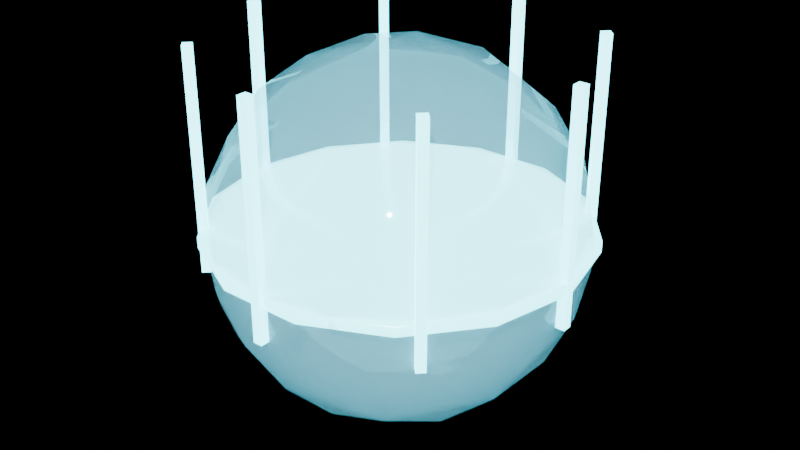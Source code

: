 # Source: dep_dome.blend  (saved by Blender 4.2.68; exported with 4.5.12 LTS)
import bpy
from mathutils import Matrix  # noqa: F401  (used for matrix-valued properties, if any)

bpy.ops.wm.read_factory_settings(use_empty=True)
scene = bpy.context.scene
scene.name = 'Scene'

# ---- materials (node trees are filled in below, after node groups)
mat_ns_glass = bpy.data.materials.new('ns_glass')
mat_ns_glass.surface_render_method = 'BLENDED'
mat_ns_glass.blend_method = 'BLEND'
mat_ns_energy_cyan = bpy.data.materials.new('ns_energy_cyan')

# ---- material node trees
mat_ns_glass.use_nodes = True; mat_ns_glass.node_tree.nodes.clear()
_N = mat_ns_glass.node_tree.nodes; _L = mat_ns_glass.node_tree.links
n0 = _N.new('ShaderNodeBsdfPrincipled'); n0.name = 'Principled BSDF'; n0.location = (10, 300)
n0.inputs[0].default_value = (0.55, 0.78, 0.9, 0.28)
n0.inputs[1].default_value = 0.1
n0.inputs[2].default_value = 0.06
n0.inputs[4].default_value = 0.28
n0.inputs[27].default_value = (0.04, 0.16, 0.2, 1.0)
n0.inputs[28].default_value = 0.6
n1 = _N.new('ShaderNodeOutputMaterial'); n1.name = 'Material Output'; n1.location = (300, 300)
_L.new(n0.outputs[0], n1.inputs[0])
n1.is_active_output = True
mat_ns_energy_cyan.use_nodes = True; mat_ns_energy_cyan.node_tree.nodes.clear()
_N = mat_ns_energy_cyan.node_tree.nodes; _L = mat_ns_energy_cyan.node_tree.links
n0 = _N.new('ShaderNodeBsdfPrincipled'); n0.name = 'Principled BSDF'; n0.location = (10, 300)
n0.inputs[0].default_value = (0.05, 0.55, 0.7, 1.0)
n0.inputs[1].default_value = 0.1
n0.inputs[2].default_value = 0.25
n0.inputs[27].default_value = (0.17, 0.91, 1.0, 1.0)
n0.inputs[28].default_value = 6.0
n1 = _N.new('ShaderNodeOutputMaterial'); n1.name = 'Material Output'; n1.location = (300, 300)
_L.new(n0.outputs[0], n1.inputs[0])
n1.is_active_output = True

# ---- lights
light_neonsun = bpy.data.lights.new('NeonSun', 'SUN')
light_neonsun.energy = 3.0

# ---- meshes
me_dep_dome_mesh = bpy.data.meshes.new('dep_dome_mesh')
me_dep_dome_mesh.from_pydata([(0.0, -1.0, -4.371e-08), (0.3827, -0.9239, -4.038e-08), (0.3448, -0.9239, 0.166), (0.2386, -0.9239, 0.2992), (0.08516, -0.9239, 0.3731), (-0.08516, -0.9239, 0.3731), (-0.2386, -0.9239, 0.2992), (-0.3448, -0.9239, 0.166), (-0.3827, -0.9239, -4.038e-08), (-0.3448, -0.9239, -0.166), (-0.2386, -0.9239, -0.2992), (-0.08516, -0.9239, -0.3731), (0.08516, -0.9239, -0.3731), (0.2386, -0.9239, -0.2992), (0.3448, -0.9239, -0.166), (0.7071, -0.7071, -3.091e-08), (0.6371, -0.7071, 0.3068), (0.4409, -0.7071, 0.5528), (0.1573, -0.7071, 0.6894), (-0.1573, -0.7071, 0.6894), (-0.4409, -0.7071, 0.5528), (-0.6371, -0.7071, 0.3068), (-0.7071, -0.7071, -3.091e-08), (-0.6371, -0.7071, -0.3068), (-0.4409, -0.7071, -0.5528), (-0.1573, -0.7071, -0.6894), (0.1573, -0.7071, -0.6894), (0.4409, -0.7071, -0.5528), (0.6371, -0.7071, -0.3068), (0.9239, -0.3827, -1.673e-08), (0.8324, -0.3827, 0.4009), (0.576, -0.3827, 0.7223), (0.2056, -0.3827, 0.9007), (-0.2056, -0.3827, 0.9007), (-0.576, -0.3827, 0.7223), (-0.8324, -0.3827, 0.4009), (-0.9239, -0.3827, -1.673e-08), (-0.8324, -0.3827, -0.4009), (-0.576, -0.3827, -0.7223), (-0.2056, -0.3827, -0.9007), (0.2056, -0.3827, -0.9007), (0.576, -0.3827, -0.7223), (0.8324, -0.3827, -0.4009), (1.0, -6.123e-17, -2.677e-24), (0.901, -1.897e-08, 0.4339), (0.6235, -3.417e-08, 0.7818), (0.2225, -4.262e-08, 0.9749), (-0.2225, -4.262e-08, 0.9749), (-0.6235, -3.417e-08, 0.7818), (-0.901, -1.897e-08, 0.4339), (-1.0, -6.123e-17, 1.225e-16), (-0.901, 1.897e-08, -0.4339), (-0.6235, 3.417e-08, -0.7818), (-0.2225, 4.262e-08, -0.9749), (0.2225, 4.262e-08, -0.9749), (0.6235, 3.417e-08, -0.7818), (0.901, 1.897e-08, -0.4339), (0.9239, 0.3827, 1.673e-08), (0.8324, 0.3827, 0.4009), (0.576, 0.3827, 0.7223), (0.2056, 0.3827, 0.9007), (-0.2056, 0.3827, 0.9007), (-0.576, 0.3827, 0.7223), (-0.8324, 0.3827, 0.4009), (-0.9239, 0.3827, 1.673e-08), (-0.8324, 0.3827, -0.4009), (-0.576, 0.3827, -0.7223), (-0.2056, 0.3827, -0.9007), (0.2056, 0.3827, -0.9007), (0.576, 0.3827, -0.7223), (0.8324, 0.3827, -0.4009), (0.7071, 0.7071, 3.091e-08), (0.6371, 0.7071, 0.3068), (0.4409, 0.7071, 0.5528), (0.1573, 0.7071, 0.6894), (-0.1573, 0.7071, 0.6894), (-0.4409, 0.7071, 0.5528), (-0.6371, 0.7071, 0.3068), (-0.7071, 0.7071, 3.091e-08), (-0.6371, 0.7071, -0.3068), (-0.4409, 0.7071, -0.5528), (-0.1573, 0.7071, -0.6894), (0.1573, 0.7071, -0.6894), (0.4409, 0.7071, -0.5528), (0.6371, 0.7071, -0.3068), (0.3827, 0.9239, 4.038e-08), (0.3448, 0.9239, 0.166), (0.2386, 0.9239, 0.2992), (0.08516, 0.9239, 0.3731), (-0.08516, 0.9239, 0.3731), (-0.2386, 0.9239, 0.2992), (-0.3448, 0.9239, 0.166), (-0.3827, 0.9239, 4.038e-08), (-0.3448, 0.9239, -0.166), (-0.2386, 0.9239, -0.2992), (-0.08516, 0.9239, -0.3731), (0.08516, 0.9239, -0.3731), (0.2386, 0.9239, -0.2992), (0.3448, 0.9239, -0.166), (0.0, 1.0, 4.371e-08), (0.965, 0.025, -0.2), (1.015, 0.025, -0.2), (1.015, 0.025, 1.0), (0.965, 0.025, 1.0), (0.965, -0.025, -0.2), (1.015, -0.025, -0.2), (1.015, -0.025, 1.0), (0.965, -0.025, 1.0), (0.7, -0.6647, -0.2), (0.7354, -0.7, -0.2), (0.7354, -0.7, 1.0), (0.7, -0.6647, 1.0), (0.6647, -0.7, -0.2), (0.7, -0.7354, -0.2), (0.7, -0.7354, 1.0), (0.6647, -0.7, 1.0), (0.025, -0.965, -0.2), (0.025, -1.015, -0.2), (0.025, -1.015, 1.0), (0.025, -0.965, 1.0), (-0.025, -0.965, -0.2), (-0.025, -1.015, -0.2), (-0.025, -1.015, 1.0), (-0.025, -0.965, 1.0), (-0.6647, -0.7, -0.2), (-0.7, -0.7354, -0.2), (-0.7, -0.7354, 1.0), (-0.6647, -0.7, 1.0), (-0.7, -0.6647, -0.2), (-0.7354, -0.7, -0.2), (-0.7354, -0.7, 1.0), (-0.7, -0.6647, 1.0), (-0.965, -0.025, -0.2), (-1.015, -0.025, -0.2), (-1.015, -0.025, 1.0), (-0.965, -0.025, 1.0), (-0.965, 0.025, -0.2), (-1.015, 0.025, -0.2), (-1.015, 0.025, 1.0), (-0.965, 0.025, 1.0), (-0.7, 0.6647, -0.2), (-0.7354, 0.7, -0.2), (-0.7354, 0.7, 1.0), (-0.7, 0.6647, 1.0), (-0.6647, 0.7, -0.2), (-0.7, 0.7354, -0.2), (-0.7, 0.7354, 1.0), (-0.6647, 0.7, 1.0), (-0.025, 0.965, -0.2), (-0.025, 1.015, -0.2), (-0.025, 1.015, 1.0), (-0.025, 0.965, 1.0), (0.025, 0.965, -0.2), (0.025, 1.015, -0.2), (0.025, 1.015, 1.0), (0.025, 0.965, 1.0), (0.6647, 0.7, -0.2), (0.7, 0.7354, -0.2), (0.7, 0.7354, 1.0), (0.6647, 0.7, 1.0), (0.7, 0.6647, -0.2), (0.7354, 0.7, -0.2), (0.7354, 0.7, 1.0), (0.7, 0.6647, 1.0), (1.02, -3.497e-09, 0.05), (0.919, -0.4426, 0.05), (0.636, -0.7975, 0.05), (0.227, -0.9944, 0.05), (-0.227, -0.9944, 0.05), (-0.636, -0.7975, 0.05), (-0.919, -0.4426, 0.05), (-1.02, -3.497e-09, 0.05), (-0.919, 0.4426, 0.05), (-0.636, 0.7975, 0.05), (-0.227, 0.9944, 0.05), (0.227, 0.9944, 0.05), (0.636, 0.7975, 0.05), (0.919, 0.4426, 0.05), (1.02, 1.748e-09, -0.01), (0.919, -0.4426, -0.01), (0.636, -0.7975, -0.01), (0.227, -0.9944, -0.01), (-0.227, -0.9944, -0.01), (-0.636, -0.7975, -0.01), (-0.919, -0.4426, -0.01), (-1.02, 1.748e-09, -0.01), (-0.919, 0.4426, -0.01), (-0.636, 0.7975, -0.01), (-0.227, 0.9944, -0.01), (0.227, 0.9944, -0.01), (0.636, 0.7975, -0.01), (0.919, 0.4426, -0.01)], [], [(0, 1, 2), (0, 2, 3), (0, 3, 4), (0, 4, 5), (0, 5, 6), (0, 6, 7), (0, 7, 8), (0, 8, 9), (0, 9, 10), (0, 10, 11), (0, 11, 12), (0, 12, 13), (0, 13, 14), (0, 14, 1), (1, 15, 16, 2), (2, 16, 17, 3), (3, 17, 18, 4), (4, 18, 19, 5), (5, 19, 20, 6), (6, 20, 21, 7), (7, 21, 22, 8), (8, 22, 23, 9), (9, 23, 24, 10), (10, 24, 25, 11), (11, 25, 26, 12), (12, 26, 27, 13), (13, 27, 28, 14), (14, 28, 15, 1), (15, 29, 30, 16), (16, 30, 31, 17), (17, 31, 32, 18), (18, 32, 33, 19), (19, 33, 34, 20), (20, 34, 35, 21), (21, 35, 36, 22), (22, 36, 37, 23), (23, 37, 38, 24), (24, 38, 39, 25), (25, 39, 40, 26), (26, 40, 41, 27), (27, 41, 42, 28), (28, 42, 29, 15), (29, 43, 44, 30), (30, 44, 45, 31), (31, 45, 46, 32), (32, 46, 47, 33), (33, 47, 48, 34), (34, 48, 49, 35), (35, 49, 50, 36), (36, 50, 51, 37), (37, 51, 52, 38), (38, 52, 53, 39), (39, 53, 54, 40), (40, 54, 55, 41), (41, 55, 56, 42), (42, 56, 43, 29), (43, 57, 58, 44), (44, 58, 59, 45), (45, 59, 60, 46), (46, 60, 61, 47), (47, 61, 62, 48), (48, 62, 63, 49), (49, 63, 64, 50), (50, 64, 65, 51), (51, 65, 66, 52), (52, 66, 67, 53), (53, 67, 68, 54), (54, 68, 69, 55), (55, 69, 70, 56), (56, 70, 57, 43), (57, 71, 72, 58), (58, 72, 73, 59), (59, 73, 74, 60), (60, 74, 75, 61), (61, 75, 76, 62), (62, 76, 77, 63), (63, 77, 78, 64), (64, 78, 79, 65), (65, 79, 80, 66), (66, 80, 81, 67), (67, 81, 82, 68), (68, 82, 83, 69), (69, 83, 84, 70), (70, 84, 71, 57), (71, 85, 86, 72), (72, 86, 87, 73), (73, 87, 88, 74), (74, 88, 89, 75), (75, 89, 90, 76), (76, 90, 91, 77), (77, 91, 92, 78), (78, 92, 93, 79), (79, 93, 94, 80), (80, 94, 95, 81), (81, 95, 96, 82), (82, 96, 97, 83), (83, 97, 98, 84), (84, 98, 85, 71), (99, 86, 85), (99, 87, 86), (99, 88, 87), (99, 89, 88), (99, 90, 89), (99, 91, 90), (99, 92, 91), (99, 93, 92), (99, 94, 93), (99, 95, 94), (99, 96, 95), (99, 97, 96), (99, 98, 97), (99, 85, 98), (100, 101, 102, 103), (104, 107, 106, 105), (100, 104, 105, 101), (102, 106, 107, 103), (100, 103, 107, 104), (101, 105, 106, 102), (108, 109, 110, 111), (112, 115, 114, 113), (108, 112, 113, 109), (110, 114, 115, 111), (108, 111, 115, 112), (109, 113, 114, 110), (116, 117, 118, 119), (120, 123, 122, 121), (116, 120, 121, 117), (118, 122, 123, 119), (116, 119, 123, 120), (117, 121, 122, 118), (124, 125, 126, 127), (128, 131, 130, 129), (124, 128, 129, 125), (126, 130, 131, 127), (124, 127, 131, 128), (125, 129, 130, 126), (132, 133, 134, 135), (136, 139, 138, 137), (132, 136, 137, 133), (134, 138, 139, 135), (132, 135, 139, 136), (133, 137, 138, 134), (140, 141, 142, 143), (144, 147, 146, 145), (140, 144, 145, 141), (142, 146, 147, 143), (140, 143, 147, 144), (141, 145, 146, 142), (148, 149, 150, 151), (152, 155, 154, 153), (148, 152, 153, 149), (150, 154, 155, 151), (148, 151, 155, 152), (149, 153, 154, 150), (156, 157, 158, 159), (160, 163, 162, 161), (156, 160, 161, 157), (158, 162, 163, 159), (156, 159, 163, 160), (157, 161, 162, 158), (164, 165, 179, 178), (165, 166, 180, 179), (166, 167, 181, 180), (167, 168, 182, 181), (168, 169, 183, 182), (169, 170, 184, 183), (170, 171, 185, 184), (171, 172, 186, 185), (172, 173, 187, 186), (173, 174, 188, 187), (174, 175, 189, 188), (175, 176, 190, 189), (176, 177, 191, 190), (177, 164, 178, 191), (177, 176, 175, 174, 173, 172, 171, 170, 169, 168, 167, 166, 165, 164), (178, 179, 180, 181, 182, 183, 184, 185, 186, 187, 188, 189, 190, 191)])
me_dep_dome_mesh.polygons.foreach_set('use_smooth', [1, 1, 1, 1, 1, 1, 1, 1, 1, 1, 1, 1, 1, 1, 1, 1, 1, 1, 1, 1, 1, 1, 1, 1, 1, 1, 1, 1, 1, 1, 1, 1, 1, 1, 1, 1, 1, 1, 1, 1, 1, 1, 1, 1, 1, 1, 1, 1, 1, 1, 1, 1, 1, 1, 1, 1, 1, 1, 1, 1, 1, 1, 1, 1, 1, 1, 1, 1, 1, 1, 1, 1, 1, 1, 1, 1, 1, 1, 1, 1, 1, 1, 1, 1, 1, 1, 1, 1, 1, 1, 1, 1, 1, 1, 1, 1, 1, 1, 1, 1, 1, 1, 1, 1, 1, 1, 1, 1, 1, 1, 1, 1, 0, 0, 0, 0, 0, 0, 0, 0, 0, 0, 0, 0, 0, 0, 0, 0, 0, 0, 0, 0, 0, 0, 0, 0, 0, 0, 0, 0, 0, 0, 0, 0, 0, 0, 0, 0, 0, 0, 0, 0, 0, 0, 0, 0, 0, 0, 0, 0, 1, 1, 1, 1, 1, 1, 1, 1, 1, 1, 1, 1, 1, 1, 1, 1])
me_dep_dome_mesh.polygons.foreach_set('material_index', [0, 0, 0, 0, 0, 0, 0, 0, 0, 0, 0, 0, 0, 0, 0, 0, 0, 0, 0, 0, 0, 0, 0, 0, 0, 0, 0, 0, 0, 0, 0, 0, 0, 0, 0, 0, 0, 0, 0, 0, 0, 0, 0, 0, 0, 0, 0, 0, 0, 0, 0, 0, 0, 0, 0, 0, 0, 0, 0, 0, 0, 0, 0, 0, 0, 0, 0, 0, 0, 0, 0, 0, 0, 0, 0, 0, 0, 0, 0, 0, 0, 0, 0, 0, 0, 0, 0, 0, 0, 0, 0, 0, 0, 0, 0, 0, 0, 0, 0, 0, 0, 0, 0, 0, 0, 0, 0, 0, 0, 0, 0, 0, 1, 1, 1, 1, 1, 1, 1, 1, 1, 1, 1, 1, 1, 1, 1, 1, 1, 1, 1, 1, 1, 1, 1, 1, 1, 1, 1, 1, 1, 1, 1, 1, 1, 1, 1, 1, 1, 1, 1, 1, 1, 1, 1, 1, 1, 1, 1, 1, 1, 1, 1, 1, 1, 1, 1, 1, 1, 1, 1, 1, 1, 1, 1, 1])
_uv = me_dep_dome_mesh.uv_layers.new(name='UVMap')
_uv.uv.foreach_set('vector', [0.5, 0.5, 1.265, 0.5, 1.19, 0.8321, 0.5, 0.5, 1.19, 0.8321, 0.9772, 1.098, 0.5, 0.5, 0.9772, 1.098, 0.6703, 1.246, 0.5, 0.5, 0.6703, 1.246, 0.3297, 1.246, 0.5, 0.5, 0.3297, 1.246, 0.0228, 1.098, 0.5, 0.5, 0.0228, 1.098, -0.1896, 0.8321, 0.5, 0.5, -0.1896, 0.8321, -0.2654, 0.5, 0.5, 0.5, -0.2654, 0.5, -0.1896, 0.1679, 0.5, 0.5, -0.1896, 0.1679, 0.0228, -0.09839, 0.5, 0.5, 0.0228, -0.09839, 0.3297, -0.2462, 0.5, 0.5, 0.3297, -0.2462, 0.6703, -0.2462, 0.5, 0.5, 0.6703, -0.2462, 0.9772, -0.09839, 0.5, 0.5, 0.9772, -0.09839, 1.19, 0.1679, 0.5, 0.5, 1.19, 0.1679, 1.265, 0.5, 1.265, 0.5, 1.914, 0.5, 1.774, 1.114, 1.19, 0.8321, 1.19, 0.8321, 1.774, 1.114, 1.382, 1.606, 0.9772, 1.098, 0.9772, 1.098, 1.382, 1.606, 0.8147, 1.879, 0.6703, 1.246, 0.6703, 1.246, 0.8147, 1.879, 0.1853, 1.879, 0.3297, 1.246, 0.3297, 1.246, 0.1853, 1.879, -0.3817, 1.606, 0.0228, 1.098, 0.0228, 1.098, -0.3817, 1.606, -0.7742, 1.114, -0.1896, 0.8321, -0.1896, 0.8321, -0.7742, 1.114, -0.9142, 0.5, -0.2654, 0.5, -0.2654, 0.5, -0.9142, 0.5, -0.7742, -0.1136, -0.1896, 0.1679, -0.1896, 0.1679, -0.7742, -0.1136, -0.3817, -0.6057, 0.0228, -0.09839, 0.0228, -0.09839, -0.3817, -0.6057, 0.1853, -0.8788, 0.3297, -0.2462, 0.3297, -0.2462, 0.1853, -0.8788, 0.8147, -0.8788, 0.6703, -0.2462, 0.6703, -0.2462, 0.8147, -0.8788, 1.382, -0.6057, 0.9772, -0.09839, 0.9772, -0.09839, 1.382, -0.6057, 1.774, -0.1136, 1.19, 0.1679, 1.19, 0.1679, 1.774, -0.1136, 1.914, 0.5, 1.265, 0.5, 0.5, 1.914, 0.5, 1.265, 1.302, 1.265, 1.114, 1.914, 1.114, 1.914, 1.302, 1.265, 1.945, 1.265, 1.606, 1.914, 1.382, 1.914, 1.652, 1.265, 0.9112, 1.265, 0.8147, 1.914, 0.8147, 1.914, 0.9112, 1.265, 0.08883, 1.265, 0.1853, 1.914, 0.1853, 1.914, 0.08883, 1.265, -0.6521, 1.265, -0.3817, 1.914, 1.606, 1.914, 1.945, 1.265, 1.302, 1.265, 1.114, 1.914, 1.114, 1.914, 1.302, 1.265, 0.5, 1.265, 0.5, 1.914, 0.5, 1.914, 0.5, 1.265, -0.3017, 1.265, -0.1136, 1.914, -0.1136, 1.914, -0.3017, 1.265, -0.9446, 1.265, -0.6057, 1.914, -0.3817, 1.914, -0.6521, 1.265, 0.08883, 1.265, 0.1853, 1.914, 0.1853, 1.914, 0.08883, 1.265, 0.9112, 1.265, 0.8147, 1.914, 0.8147, 1.914, 0.9112, 1.265, 1.652, 1.265, 1.382, 1.914, -0.6057, 1.914, -0.9446, 1.265, -0.3017, 1.265, -0.1136, 1.914, -0.1136, 1.914, -0.3017, 1.265, 0.5, 1.265, 0.5, 1.914, 0.5, 1.265, 0.5, 0.5, 1.368, 0.5, 1.302, 1.265, 1.302, 1.265, 1.368, 0.5, 2.064, 0.5, 1.945, 1.265, 1.652, 1.265, 1.747, 0.5, 0.945, 0.5, 0.9112, 1.265, 0.9112, 1.265, 0.945, 0.5, 0.05496, 0.5, 0.08883, 1.265, 0.08883, 1.265, 0.05496, 0.5, -0.747, 0.5, -0.6521, 1.265, 1.945, 1.265, 2.064, 0.5, 1.368, 0.5, 1.302, 1.265, 1.302, 1.265, 1.368, 0.5, 0.5, 0.5, 0.5, 1.265, 0.5, 1.265, 0.5, 0.5, -0.3678, 0.5, -0.3017, 1.265, -0.3017, 1.265, -0.3678, 0.5, -1.064, 0.5, -0.9446, 1.265, -0.6521, 1.265, -0.747, 0.5, 0.05496, 0.5, 0.08883, 1.265, 0.08883, 1.265, 0.05496, 0.5, 0.945, 0.5, 0.9112, 1.265, 0.9112, 1.265, 0.945, 0.5, 1.747, 0.5, 1.652, 1.265, -0.9446, 1.265, -1.064, 0.5, -0.3678, 0.5, -0.3017, 1.265, -0.3017, 1.265, -0.3678, 0.5, 0.5, 0.5, 0.5, 1.265, 0.5, 0.5, 0.5, -0.2654, 1.302, -0.2654, 1.368, 0.5, 1.368, 0.5, 1.302, -0.2654, 1.945, -0.2654, 2.064, 0.5, 1.747, 0.5, 1.652, -0.2654, 0.9112, -0.2654, 0.945, 0.5, 0.945, 0.5, 0.9112, -0.2654, 0.08883, -0.2654, 0.05496, 0.5, 0.05496, 0.5, 0.08883, -0.2654, -0.6521, -0.2654, -0.747, 0.5, 2.064, 0.5, 1.945, -0.2654, 1.302, -0.2654, 1.368, 0.5, 1.368, 0.5, 1.302, -0.2654, 0.5, -0.2654, 0.5, 0.5, 0.5, 0.5, 0.5, -0.2654, -0.3017, -0.2654, -0.3678, 0.5, -0.3678, 0.5, -0.3017, -0.2654, -0.9446, -0.2654, -1.064, 0.5, -0.747, 0.5, -0.6521, -0.2654, 0.08883, -0.2654, 0.05496, 0.5, 0.05496, 0.5, 0.08883, -0.2654, 0.9112, -0.2654, 0.945, 0.5, 0.945, 0.5, 0.9112, -0.2654, 1.652, -0.2654, 1.747, 0.5, -1.064, 0.5, -0.9446, -0.2654, -0.3017, -0.2654, -0.3678, 0.5, -0.3678, 0.5, -0.3017, -0.2654, 0.5, -0.2654, 0.5, 0.5, 0.5, -0.2654, 0.5, -0.9142, 1.114, -0.9142, 1.302, -0.2654, 1.302, -0.2654, 1.114, -0.9142, 1.606, -0.9142, 1.945, -0.2654, 1.652, -0.2654, 1.382, -0.9142, 0.8147, -0.9142, 0.9112, -0.2654, 0.9112, -0.2654, 0.8147, -0.9142, 0.1853, -0.9142, 0.08883, -0.2654, 0.08883, -0.2654, 0.1853, -0.9142, -0.3817, -0.9142, -0.6521, -0.2654, 1.945, -0.2654, 1.606, -0.9142, 1.114, -0.9142, 1.302, -0.2654, 1.302, -0.2654, 1.114, -0.9142, 0.5, -0.9142, 0.5, -0.2654, 0.5, -0.2654, 0.5, -0.9142, -0.1136, -0.9142, -0.3017, -0.2654, -0.3017, -0.2654, -0.1136, -0.9142, -0.6057, -0.9142, -0.9446, -0.2654, -0.6521, -0.2654, -0.3817, -0.9142, 0.1853, -0.9142, 0.08883, -0.2654, 0.08883, -0.2654, 0.1853, -0.9142, 0.8147, -0.9142, 0.9112, -0.2654, 0.9112, -0.2654, 0.8147, -0.9142, 1.382, -0.9142, 1.652, -0.2654, -0.9446, -0.2654, -0.6057, -0.9142, -0.1136, -0.9142, -0.3017, -0.2654, -0.3017, -0.2654, -0.1136, -0.9142, 0.5, -0.9142, 0.5, -0.2654, 1.914, 0.5, 1.265, 0.5, 1.19, 0.8321, 1.774, 1.114, 1.774, 1.114, 1.19, 0.8321, 0.9772, 1.098, 1.382, 1.606, 1.382, 1.606, 0.9772, 1.098, 0.6703, 1.246, 0.8147, 1.879, 0.8147, 1.879, 0.6703, 1.246, 0.3297, 1.246, 0.1853, 1.879, 0.1853, 1.879, 0.3297, 1.246, 0.0228, 1.098, -0.3817, 1.606, -0.3817, 1.606, 0.0228, 1.098, -0.1896, 0.8321, -0.7742, 1.114, -0.7742, 1.114, -0.1896, 0.8321, -0.2654, 0.5, -0.9142, 0.5, -0.9142, 0.5, -0.2654, 0.5, -0.1896, 0.1679, -0.7742, -0.1136, -0.7742, -0.1136, -0.1896, 0.1679, 0.0228, -0.09839, -0.3817, -0.6057, -0.3817, -0.6057, 0.0228, -0.09839, 0.3297, -0.2462, 0.1853, -0.8788, 0.1853, -0.8788, 0.3297, -0.2462, 0.6703, -0.2462, 0.8147, -0.8788, 0.8147, -0.8788, 0.6703, -0.2462, 0.9772, -0.09839, 1.382, -0.6057, 1.382, -0.6057, 0.9772, -0.09839, 1.19, 0.1679, 1.774, -0.1136, 1.774, -0.1136, 1.19, 0.1679, 1.265, 0.5, 1.914, 0.5, 0.5, 0.5, 1.19, 0.8321, 1.265, 0.5, 0.5, 0.5, 0.9772, 1.098, 1.19, 0.8321, 0.5, 0.5, 0.6703, 1.246, 0.9772, 1.098, 0.5, 0.5, 0.3297, 1.246, 0.6703, 1.246, 0.5, 0.5, 0.0228, 1.098, 0.3297, 1.246, 0.5, 0.5, -0.1896, 0.8321, 0.0228, 1.098, 0.5, 0.5, -0.2654, 0.5, -0.1896, 0.8321, 0.5, 0.5, -0.1896, 0.1679, -0.2654, 0.5, 0.5, 0.5, 0.0228, -0.09839, -0.1896, 0.1679, 0.5, 0.5, 0.3297, -0.2462, 0.0228, -0.09839, 0.5, 0.5, 0.6703, -0.2462, 0.3297, -0.2462, 0.5, 0.5, 0.9772, -0.09839, 0.6703, -0.2462, 0.5, 0.5, 1.19, 0.1679, 0.9772, -0.09839, 0.5, 0.5, 1.265, 0.5, 1.19, 0.1679, 2.43, 0.1, 2.53, 0.1, 2.53, 2.5, 2.43, 2.5, 2.43, 0.1, 2.43, 2.5, 2.53, 2.5, 2.53, 0.1, 2.43, 0.45, 2.43, 0.55, 2.53, 0.55, 2.53, 0.45, 2.53, 0.45, 2.53, 0.55, 2.43, 0.55, 2.43, 0.45, 0.1, 0.45, 2.5, 0.45, 2.5, 0.55, 0.1, 0.55, 0.1, 0.45, 0.1, 0.55, 2.5, 0.55, 2.5, 0.45, 0.1, 1.829, 0.1, 1.9, 2.5, 1.9, 2.5, 1.829, 0.1, 1.9, 2.5, 1.9, 2.5, 1.971, 0.1, 1.971, 1.9, 1.829, 1.829, 1.9, 1.9, 1.971, 1.971, 1.9, 1.971, 1.9, 1.9, 1.971, 1.829, 1.9, 1.9, 1.829, 0.1, 1.829, 2.5, 1.829, 2.5, 1.9, 0.1, 1.9, 0.1, 1.9, 0.1, 1.971, 2.5, 1.971, 2.5, 1.9, 0.1, 2.43, 0.1, 2.53, 2.5, 2.53, 2.5, 2.43, 0.1, 2.43, 2.5, 2.43, 2.5, 2.53, 0.1, 2.53, 0.55, 2.43, 0.45, 2.43, 0.45, 2.53, 0.55, 2.53, 0.55, 2.53, 0.45, 2.53, 0.45, 2.43, 0.55, 2.43, 0.55, 0.1, 0.55, 2.5, 0.45, 2.5, 0.45, 0.1, 0.55, 0.1, 0.45, 0.1, 0.45, 2.5, 0.55, 2.5, 0.1, 1.9, 0.1, 1.971, 2.5, 1.971, 2.5, 1.9, 0.1, 1.829, 2.5, 1.829, 2.5, 1.9, 0.1, 1.9, -0.8294, 1.9, -0.9001, 1.829, -0.9708, 1.9, -0.9001, 1.971, -0.9001, 1.971, -0.9708, 1.9, -0.9001, 1.829, -0.8294, 1.9, 0.1, 1.9, 2.5, 1.9, 2.5, 1.829, 0.1, 1.829, 0.1, 1.971, 0.1, 1.9, 2.5, 1.9, 2.5, 1.971, -1.43, 0.1, -1.53, 0.1, -1.53, 2.5, -1.43, 2.5, -1.43, 0.1, -1.43, 2.5, -1.53, 2.5, -1.53, 0.1, -1.43, 0.55, -1.43, 0.45, -1.53, 0.45, -1.53, 0.55, -1.53, 0.55, -1.53, 0.45, -1.43, 0.45, -1.43, 0.55, 0.1, 0.55, 2.5, 0.55, 2.5, 0.45, 0.1, 0.45, 0.1, 0.55, 0.1, 0.45, 2.5, 0.45, 2.5, 0.55, 0.1, -0.8294, 0.1, -0.9001, 2.5, -0.9001, 2.5, -0.8294, 0.1, -0.9001, 2.5, -0.9001, 2.5, -0.9708, 0.1, -0.9708, -0.9001, -0.8294, -0.8294, -0.9001, -0.9001, -0.9708, -0.9708, -0.9001, -0.9708, -0.9001, -0.9001, -0.9708, -0.8294, -0.9001, -0.9001, -0.8294, 0.1, -0.8294, 2.5, -0.8294, 2.5, -0.9001, 0.1, -0.9001, 0.1, -0.9001, 0.1, -0.9708, 2.5, -0.9708, 2.5, -0.9001, 0.1, -1.43, 0.1, -1.53, 2.5, -1.53, 2.5, -1.43, 0.1, -1.43, 2.5, -1.43, 2.5, -1.53, 0.1, -1.53, 0.45, -1.43, 0.55, -1.43, 0.55, -1.53, 0.45, -1.53, 0.45, -1.53, 0.55, -1.53, 0.55, -1.43, 0.45, -1.43, 0.45, 0.1, 0.45, 2.5, 0.55, 2.5, 0.55, 0.1, 0.45, 0.1, 0.55, 0.1, 0.55, 2.5, 0.45, 2.5, 0.1, -0.9001, 0.1, -0.9708, 2.5, -0.9708, 2.5, -0.9001, 0.1, -0.8294, 2.5, -0.8294, 2.5, -0.9001, 0.1, -0.9001, 1.829, -0.9001, 1.9, -0.8294, 1.971, -0.9001, 1.9, -0.9708, 1.9, -0.9708, 1.971, -0.9001, 1.9, -0.8294, 1.829, -0.9001, 0.1, -0.9001, 2.5, -0.9001, 2.5, -0.8294, 0.1, -0.8294, 0.1, -0.9708, 0.1, -0.9001, 2.5, -0.9001, 2.5, -0.9708, 0.6, 0.5, 0.6, 1.385, 0.48, 1.385, 0.48, 0.5, 0.6, 1.385, 0.6, 2.095, 0.48, 2.095, 0.48, 1.385, 1.772, 0.6, 0.9539, 0.6, 0.9539, 0.48, 1.772, 0.48, 0.9539, 0.6, 0.04606, 0.6, 0.04606, 0.48, 0.9539, 0.48, 0.04606, 0.6, -0.7719, 0.6, -0.7719, 0.48, 0.04606, 0.48, 0.6, 2.095, 0.6, 1.385, 0.48, 1.385, 0.48, 2.095, 0.6, 1.385, 0.6, 0.5, 0.48, 0.5, 0.48, 1.385, 0.6, 0.5, 0.6, -0.3851, 0.48, -0.3851, 0.48, 0.5, 0.6, -0.3851, 0.6, -1.095, 0.48, -1.095, 0.48, -0.3851, -0.7719, 0.6, 0.04606, 0.6, 0.04606, 0.48, -0.7719, 0.48, 0.04606, 0.6, 0.9539, 0.6, 0.9539, 0.48, 0.04606, 0.48, 0.9539, 0.6, 1.772, 0.6, 1.772, 0.48, 0.9539, 0.48, 0.6, -1.095, 0.6, -0.3851, 0.48, -0.3851, 0.48, -1.095, 0.6, -0.3851, 0.6, 0.5, 0.48, 0.5, 0.48, -0.3851, 2.338, -0.3851, 1.772, -1.095, 0.9539, -1.489, 0.04606, -1.489, -0.7719, -1.095, -1.338, -0.3851, -1.54, 0.5, -1.338, 1.385, -0.7719, 2.095, 0.04606, 2.489, 0.9539, 2.489, 1.772, 2.095, 2.338, 1.385, 2.54, 0.5, 2.54, 0.5, 2.338, 1.385, 1.772, 2.095, 0.9539, 2.489, 0.04606, 2.489, -0.7719, 2.095, -1.338, 1.385, -1.54, 0.5, -1.338, -0.3851, -0.7719, -1.095, 0.04606, -1.489, 0.9539, -1.489, 1.772, -1.095, 2.338, -0.3851])
me_dep_dome_mesh.materials.append(mat_ns_glass)
me_dep_dome_mesh.materials.append(mat_ns_energy_cyan)
me_dep_dome_mesh.update()

# ---- objects
ob_neonsun = bpy.data.objects.new('NeonSun', light_neonsun)
ob_dep_dome = bpy.data.objects.new('dep_dome', me_dep_dome_mesh)

# ---- transforms, parenting, visibility, modifiers, constraints
ob_neonsun.location = (0.0, 0.0, 0.0)
ob_neonsun.rotation_euler = (0.9599, 0.0, 0.6109)
ob_dep_dome.location = (0.0, 0.0, 0.0)

# ---- collection membership
scene.collection.objects.link(ob_neonsun)
scene.collection.objects.link(ob_dep_dome)

# ---- scene / render settings (as saved in the file)
scene.frame_start = 1; scene.frame_end = 250; scene.frame_set(1)
scene.render.engine = 'BLENDER_EEVEE_NEXT'
bpy.context.view_layer.update()

# ---- added for rendering (the .blend has no active camera): camera
cam_auto = bpy.data.cameras.new('AutoCamera')
cam_auto.lens = 50.0
cam_auto.sensor_width = 36.0
cam_auto.clip_end = 1000.0
ob_auto_camera = bpy.data.objects.new('AutoCamera', cam_auto)
scene.collection.objects.link(ob_auto_camera)
ob_auto_camera.location = (3.2294, -3.87528, 2.59605)
ob_auto_camera.rotation_euler = (1.09748, -7.21219e-08, 0.694738)
scene.camera = ob_auto_camera
bpy.context.view_layer.update()
